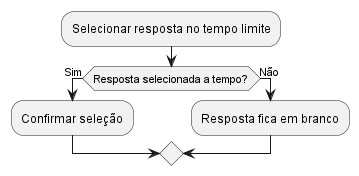

The diagram above was rendered by PlantUML. Its source (embedded in the PNG):
@startuml
|Usuário|
:Selecionar resposta no tempo limite;

if (Resposta selecionada a tempo?) then (Sim)
  :Confirmar seleção;
else (Não)
  :Resposta fica em branco;
endif

@enduml